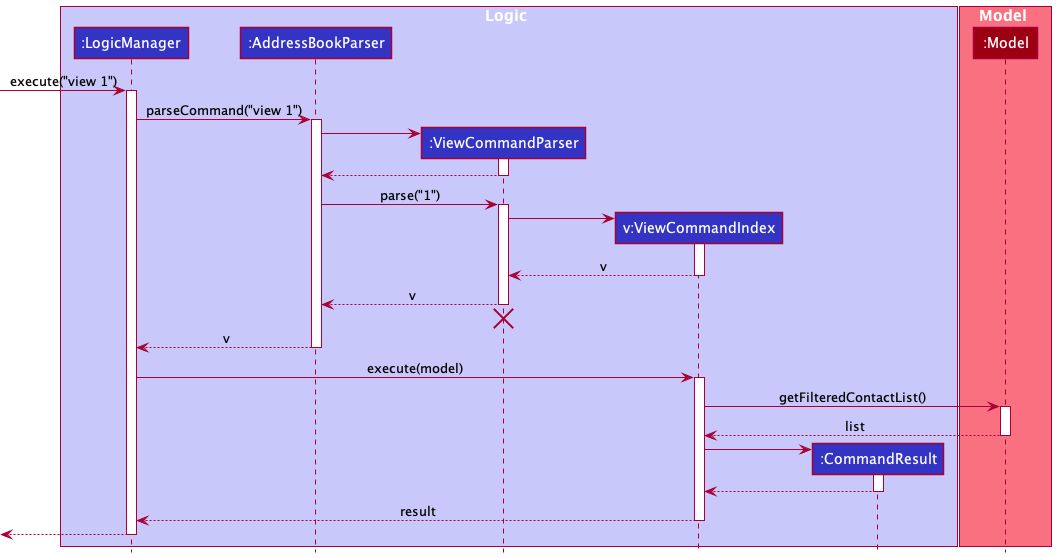

The diagram above was rendered by PlantUML. Its source (embedded in the PNG):
@startuml
!include style.puml

box Logic LOGIC_COLOR_T1
participant ":LogicManager" as LogicManager LOGIC_COLOR
participant ":AddressBookParser" as AddressBookParser LOGIC_COLOR
participant ":ViewCommandParser" as ViewCommandParser LOGIC_COLOR
participant "v:ViewCommandIndex" as ViewCommandIndex LOGIC_COLOR
participant ":CommandResult" as CommandResult LOGIC_COLOR
end box

box Model MODEL_COLOR_T1
participant ":Model" as Model MODEL_COLOR
end box

[-> LogicManager : execute("view 1")
activate LogicManager

LogicManager -> AddressBookParser : parseCommand("view 1")
activate AddressBookParser

create ViewCommandParser
AddressBookParser -> ViewCommandParser
activate ViewCommandParser

ViewCommandParser --> AddressBookParser
deactivate ViewCommandParser

AddressBookParser -> ViewCommandParser : parse("1")
activate ViewCommandParser

create ViewCommandIndex
ViewCommandParser -> ViewCommandIndex
activate ViewCommandIndex

ViewCommandIndex --> ViewCommandParser : v
deactivate ViewCommandIndex

ViewCommandParser --> AddressBookParser : v
deactivate ViewCommandParser
'Hidden arrow to position the destroy marker below the end of the activation bar.
ViewCommandParser -[hidden]-> AddressBookParser
destroy ViewCommandParser

AddressBookParser --> LogicManager : v
deactivate AddressBookParser

LogicManager -> ViewCommandIndex : execute(model)
activate ViewCommandIndex

ViewCommandIndex -> Model : getFilteredContactList()
activate Model

Model --> ViewCommandIndex : list
deactivate Model

create CommandResult
ViewCommandIndex -> CommandResult
activate CommandResult

CommandResult --> ViewCommandIndex
deactivate CommandResult

ViewCommandIndex --> LogicManager : result
deactivate ViewCommandIndex

[<--LogicManager
deactivate LogicManager
@enduml